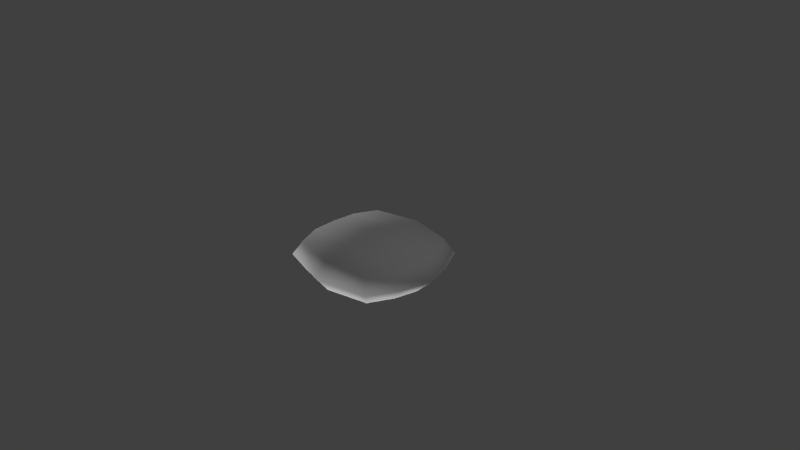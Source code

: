 # Source: Smile.blend  (saved by Blender 2.68.0; exported with 4.5.12 LTS)
import bpy
from mathutils import Matrix  # noqa: F401  (used for matrix-valued properties, if any)

bpy.ops.wm.read_factory_settings(use_empty=True)
scene = bpy.context.scene
scene.name = 'Scene'

# ---- collections
col_collection_1 = bpy.data.collections.new('Collection 1'); scene.collection.children.link(col_collection_1)

# ---- world
world_world = bpy.data.worlds.new('World'); scene.world = world_world
world_world.color = (0.05088, 0.05088, 0.05088)
world_world.use_sun_shadow = False
world_world.sun_shadow_jitter_overblur = 0.0
world_world.cycles.sampling_method = 'MANUAL'
world_world.cycles.sample_map_resolution = 256

# ---- cameras
cam_camera = bpy.data.cameras.new('Camera')
cam_camera.clip_end = 100.0
cam_camera.lens = 35.0
cam_camera.sensor_width = 32.0
cam_camera.sensor_height = 18.0
cam_camera.ortho_scale = 7.314
cam_camera.dof.focus_distance = 0.0
cam_camera.dof.aperture_fstop = 128.0

# ---- lights
light_sun_002 = bpy.data.lights.new('Sun.002', 'SUN')
light_sun_002.transmission_factor = 0.0
light_sun_002.angle = 0.1993
light_sun_002.energy = 1.0
light_sun_002.shadow_buffer_clip_start = 0.5
light_sun_002.shadow_soft_size = 0.1
light_sun_002.shadow_cascade_max_distance = 1000.0
light_sun_002.cycles.use_multiple_importance_sampling = False
light_sun_001 = bpy.data.lights.new('Sun.001', 'SUN')
light_sun_001.transmission_factor = 0.0
light_sun_001.angle = 0.1993
light_sun_001.energy = 1.0
light_sun_001.shadow_buffer_clip_start = 0.5
light_sun_001.shadow_soft_size = 0.1
light_sun_001.shadow_cascade_max_distance = 1000.0
light_sun_001.cycles.use_multiple_importance_sampling = False
light_sun = bpy.data.lights.new('Sun', 'SUN')
light_sun.transmission_factor = 0.0
light_sun.angle = 0.1993
light_sun.energy = 1.0
light_sun.shadow_buffer_clip_start = 0.5
light_sun.shadow_soft_size = 0.1
light_sun.shadow_cascade_max_distance = 1000.0
light_sun.cycles.use_multiple_importance_sampling = False
light_lamp = bpy.data.lights.new('Lamp', 'POINT')
light_lamp.transmission_factor = 0.0
light_lamp.cutoff_distance = 30.0
light_lamp.energy = 100.0
light_lamp.shadow_buffer_clip_start = 1.001
light_lamp.shadow_soft_size = 0.1
light_lamp.shadow_maximum_resolution = 0.006
light_lamp.use_absolute_resolution = True
light_lamp.cycles.use_multiple_importance_sampling = False

# ---- meshes
me_circle = bpy.data.meshes.new('Circle')
me_circle.from_pydata([(-0.6311, -0.6389, 0.1983), (0.595, -0.6739, 0.1983), (-0.5626, -0.663, -0.1983), (0.5958, -0.6537, -0.1983), (-0.7349, -0.7489, 4.977e-09), (0.7084, -0.7708, 4.977e-09), (0.0, -0.7708, -0.2158), (0.0, -0.7708, 0.2158), (0.0, -0.9375, 4.977e-09), (-0.7613, -0.3304, 0.2071), (0.7404, -0.3269, -0.2071), (-0.727, -0.3424, -0.2071), (0.74, -0.3369, 0.2071), (-0.925, -0.3854, 4.977e-09), (0.9119, -0.3854, 4.977e-09), (0.0, -0.3854, 0.2832), (0.0, -0.3854, -0.2655), (-0.6311, 0.6389, 0.1983), (0.595, 0.6739, 0.1983), (-0.5626, 0.663, -0.1983), (0.5958, 0.6537, -0.1983), (-0.7708, 0.0, -0.2158), (-0.7708, 0.0, 0.2158), (-0.7349, 0.7489, 4.977e-09), (0.7972, 0.0, -0.2158), (0.7084, 0.7708, 4.977e-09), (0.7972, 0.0, 0.2158), (0.0, 0.7708, -0.2158), (0.0, 0.7708, 0.2158), (-0.9945, 0.0, 4.977e-09), (1.028, 0.0, 4.977e-09), (0.0, 0.9375, 4.977e-09), (0.0, 0.0, 0.3506), (0.0, 0.0, -0.3152), (-0.7613, 0.3304, 0.2071), (0.7404, 0.3269, -0.2071), (-0.727, 0.3424, -0.2071), (0.74, 0.3369, 0.2071), (-0.925, 0.3854, 4.977e-09), (0.9119, 0.3854, 4.977e-09), (0.0, 0.3854, 0.2832), (0.0, 0.3854, -0.2655)], [], [(14, 5, 1, 12), (8, 4, 0, 7), (13, 29, 22, 9), (11, 21, 29, 13), (10, 3, 5, 14), (5, 8, 7, 1), (3, 6, 8, 5), (6, 2, 4, 8), (15, 32, 26, 12), (9, 22, 32, 15), (16, 33, 21, 11), (10, 24, 33, 16), (30, 14, 12, 26), (4, 13, 9, 0), (2, 11, 13, 4), (24, 10, 14, 30), (7, 15, 12, 1), (0, 9, 15, 7), (6, 16, 11, 2), (3, 10, 16, 6), (39, 37, 18, 25), (31, 28, 17, 23), (38, 34, 22, 29), (36, 38, 29, 21), (35, 39, 25, 20), (25, 18, 28, 31), (20, 25, 31, 27), (27, 31, 23, 19), (40, 37, 26, 32), (34, 40, 32, 22), (41, 36, 21, 33), (35, 41, 33, 24), (30, 26, 37, 39), (23, 17, 34, 38), (19, 23, 38, 36), (24, 30, 39, 35), (28, 18, 37, 40), (17, 28, 40, 34), (27, 19, 36, 41), (20, 27, 41, 35)])
me_circle.polygons.foreach_set('use_smooth', [True] * 40)
_uv = me_circle.uv_layers.new(name='UVMap')
_uv.uv.foreach_set('vector', [0.405, 0.7023, 0.3675, 0.6312, 0.3503, 0.6448, 0.3782, 0.709, 0.2367, 0.6004, 0.1011, 0.6352, 0.1163, 0.6515, 0.2367, 0.6259, 0.066, 0.7023, 0.05318, 0.7734, 0.08917, 0.7734, 0.09122, 0.7103, 0.6075, 0.8263, 0.599, 0.7617, 0.5635, 0.7617, 0.5762, 0.8319, 0.8842, 0.8234, 0.8568, 0.8848, 0.8736, 0.9021, 0.9106, 0.8319, 0.3675, 0.6312, 0.2367, 0.6004, 0.2367, 0.6259, 0.3503, 0.6448, 0.8568, 0.8848, 0.7446, 0.9073, 0.7446, 0.9324, 0.8736, 0.9021, 0.7446, 0.9073, 0.6386, 0.8865, 0.6108, 0.8981, 0.7446, 0.9324, 0.2367, 0.6988, 0.2367, 0.7734, 0.3893, 0.7734, 0.3782, 0.709, 0.09122, 0.7103, 0.08917, 0.7734, 0.2367, 0.7734, 0.2367, 0.6988, 0.7446, 0.8351, 0.7446, 0.7617, 0.599, 0.7617, 0.6075, 0.8263, 0.8842, 0.8234, 0.8951, 0.7617, 0.7446, 0.7617, 0.7446, 0.8351, 0.4264, 0.7734, 0.405, 0.7023, 0.3782, 0.709, 0.3893, 0.7734, 0.1011, 0.6352, 0.066, 0.7023, 0.09122, 0.7103, 0.1163, 0.6515, 0.6386, 0.8865, 0.6075, 0.8263, 0.5762, 0.8319, 0.6108, 0.8981, 0.8951, 0.7617, 0.8842, 0.8234, 0.9106, 0.8319, 0.9317, 0.7617, 0.2367, 0.6259, 0.2367, 0.6988, 0.3782, 0.709, 0.3503, 0.6448, 0.1163, 0.6515, 0.09122, 0.7103, 0.2367, 0.6988, 0.2367, 0.6259, 0.7446, 0.9073, 0.7446, 0.8351, 0.6075, 0.8263, 0.6386, 0.8865, 0.8568, 0.8848, 0.8842, 0.8234, 0.7446, 0.8351, 0.7446, 0.9073, 0.405, 0.8446, 0.3782, 0.8378, 0.3503, 0.9021, 0.3675, 0.9157, 0.2367, 0.9465, 0.2367, 0.921, 0.1163, 0.8954, 0.1011, 0.9117, 0.066, 0.8446, 0.09122, 0.8366, 0.08917, 0.7734, 0.05318, 0.7734, 0.6075, 0.6971, 0.5762, 0.6915, 0.5635, 0.7617, 0.599, 0.7617, 0.8842, 0.7001, 0.9106, 0.6915, 0.8736, 0.6214, 0.8568, 0.6386, 0.3675, 0.9157, 0.3503, 0.9021, 0.2367, 0.921, 0.2367, 0.9465, 0.8568, 0.6386, 0.8736, 0.6214, 0.7446, 0.591, 0.7446, 0.6161, 0.7446, 0.6161, 0.7446, 0.591, 0.6108, 0.6253, 0.6386, 0.6369, 0.2367, 0.8481, 0.3782, 0.8378, 0.3893, 0.7734, 0.2367, 0.7734, 0.09122, 0.8366, 0.2367, 0.8481, 0.2367, 0.7734, 0.08917, 0.7734, 0.7446, 0.6883, 0.6075, 0.6971, 0.599, 0.7617, 0.7446, 0.7617, 0.8842, 0.7001, 0.7446, 0.6883, 0.7446, 0.7617, 0.8951, 0.7617, 0.4264, 0.7734, 0.3893, 0.7734, 0.3782, 0.8378, 0.405, 0.8446, 0.1011, 0.9117, 0.1163, 0.8954, 0.09122, 0.8366, 0.066, 0.8446, 0.6386, 0.6369, 0.6108, 0.6253, 0.5762, 0.6915, 0.6075, 0.6971, 0.8951, 0.7617, 0.9317, 0.7617, 0.9106, 0.6915, 0.8842, 0.7001, 0.2367, 0.921, 0.3503, 0.9021, 0.3782, 0.8378, 0.2367, 0.8481, 0.1163, 0.8954, 0.2367, 0.921, 0.2367, 0.8481, 0.09122, 0.8366, 0.7446, 0.6161, 0.6386, 0.6369, 0.6075, 0.6971, 0.7446, 0.6883, 0.8568, 0.6386, 0.7446, 0.6161, 0.7446, 0.6883, 0.8842, 0.7001])
me_circle.use_remesh_preserve_volume = False
me_circle.use_remesh_preserve_attributes = False
me_circle.use_mirror_vertex_groups = False
me_circle.update()

# ---- objects
ob_sun_002 = bpy.data.objects.new('Sun.002', light_sun_002)
ob_sun_001 = bpy.data.objects.new('Sun.001', light_sun_001)
ob_sun = bpy.data.objects.new('Sun', light_sun)
ob_circle = bpy.data.objects.new('Circle', me_circle)
ob_lamp = bpy.data.objects.new('Lamp', light_lamp)
ob_camera = bpy.data.objects.new('Camera', cam_camera)

# ---- transforms, parenting, visibility, modifiers, constraints
ob_sun_002.location = (-5.518, 0.0, 0.0)
ob_sun_002.rotation_euler = (0.0, -1.601, 0.0)
ob_sun_002.lineart.crease_threshold = 0.0
ob_sun_001.location = (0.0, 0.0, -2.538)
ob_sun_001.rotation_euler = (-2.939, 0.0, 0.0)
ob_sun_001.lineart.crease_threshold = 0.0
ob_sun.location = (0.0, -5.296, -4.411)
ob_sun.rotation_euler = (2.252, 0.0, 0.0)
ob_sun.lineart.crease_threshold = 0.0
ob_circle.location = (0.0, 0.0, 0.0)
ob_circle.lineart.crease_threshold = 0.0
ob_lamp.location = (4.076, 1.005, 5.904)
ob_lamp.rotation_euler = (0.6503, 0.05522, 1.866)
ob_lamp.lock_rotations_4d = False
ob_lamp.empty_display_type = 'ARROWS'
ob_lamp.color = (0.0, 0.0, 0.0, 0.0)
ob_lamp.lineart.crease_threshold = 0.0
ob_camera.location = (7.481, -6.508, 5.344)
ob_camera.rotation_euler = (1.109, 0.01082, 0.8149)
ob_camera.lock_rotations_4d = False
ob_camera.empty_display_type = 'ARROWS'
ob_camera.color = (0.0, 0.0, 0.0, 0.0)
ob_camera.display_type = 'WIRE'
ob_camera.lineart.crease_threshold = 0.0

# ---- collection membership
col_collection_1.objects.link(ob_sun_002)
col_collection_1.objects.link(ob_sun_001)
col_collection_1.objects.link(ob_sun)
col_collection_1.objects.link(ob_circle)
col_collection_1.objects.link(ob_lamp)
col_collection_1.objects.link(ob_camera)

# ---- scene / render settings (as saved in the file)
scene.camera = ob_camera
scene.frame_start = 1; scene.frame_end = 250; scene.frame_set(31)
scene.render.engine = 'BLENDER_EEVEE_NEXT'
scene.render.image_settings.color_mode = 'RGB'
scene.render.image_settings.compression = 90
scene.render.resolution_percentage = 50
scene.render.dither_intensity = 0.0
scene.cycles.use_denoising = False
scene.cycles.samples = 10
scene.cycles.sampling_pattern = 'TABULATED_SOBOL'
scene.cycles.light_sampling_threshold = 0.0
scene.cycles.use_adaptive_sampling = False
scene.cycles.use_light_tree = False
scene.cycles.blur_glossy = 0.0
scene.cycles.volume_bounces = 1
scene.cycles.pixel_filter_type = 'GAUSSIAN'
scene.cycles.sample_clamp_indirect = 0.0
scene.view_settings.view_transform = 'Standard'
bpy.context.view_layer.update()
